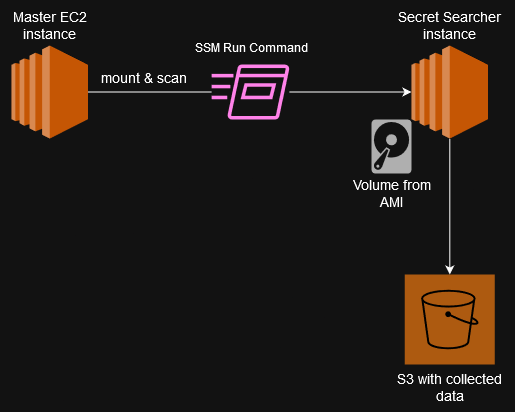

The diagram above was exported from draw.io. Its source (the exported page's mxGraphModel, read from the mxfile embedded in the PNG):
<mxGraphModel dx="1434" dy="774" grid="1" gridSize="10" guides="1" tooltips="1" connect="1" arrows="1" fold="1" page="1" pageScale="1" pageWidth="850" pageHeight="1100" math="0" shadow="0">
  <root>
    <mxCell id="0" />
    <mxCell id="1" parent="0" />
    <mxCell id="ozwyzYEl3AZ4HGxo1mAc-4" style="edgeStyle=orthogonalEdgeStyle;rounded=0;orthogonalLoop=1;jettySize=auto;html=1;" edge="1" parent="1" source="ozwyzYEl3AZ4HGxo1mAc-3" target="ozwyzYEl3AZ4HGxo1mAc-2">
      <mxGeometry relative="1" as="geometry" />
    </mxCell>
    <mxCell id="ozwyzYEl3AZ4HGxo1mAc-1" value="" style="outlineConnect=0;dashed=0;verticalLabelPosition=bottom;verticalAlign=top;align=center;html=1;shape=mxgraph.aws3.ec2;fillColor=#F58534;gradientColor=none;" vertex="1" parent="1">
      <mxGeometry x="240" y="161" width="76.5" height="93" as="geometry" />
    </mxCell>
    <mxCell id="ozwyzYEl3AZ4HGxo1mAc-13" style="edgeStyle=orthogonalEdgeStyle;rounded=0;orthogonalLoop=1;jettySize=auto;html=1;" edge="1" parent="1" source="ozwyzYEl3AZ4HGxo1mAc-2" target="ozwyzYEl3AZ4HGxo1mAc-11">
      <mxGeometry relative="1" as="geometry" />
    </mxCell>
    <mxCell id="ozwyzYEl3AZ4HGxo1mAc-2" value="" style="outlineConnect=0;dashed=0;verticalLabelPosition=bottom;verticalAlign=top;align=center;html=1;shape=mxgraph.aws3.ec2;fillColor=#F58534;gradientColor=none;" vertex="1" parent="1">
      <mxGeometry x="640" y="161" width="76.5" height="93" as="geometry" />
    </mxCell>
    <mxCell id="ozwyzYEl3AZ4HGxo1mAc-5" value="" style="edgeStyle=orthogonalEdgeStyle;rounded=0;orthogonalLoop=1;jettySize=auto;html=1;endArrow=none;endFill=0;" edge="1" parent="1" source="ozwyzYEl3AZ4HGxo1mAc-1" target="ozwyzYEl3AZ4HGxo1mAc-3">
      <mxGeometry relative="1" as="geometry">
        <mxPoint x="317" y="208" as="sourcePoint" />
        <mxPoint x="640" y="208" as="targetPoint" />
      </mxGeometry>
    </mxCell>
    <mxCell id="ozwyzYEl3AZ4HGxo1mAc-3" value="" style="sketch=0;outlineConnect=0;fontColor=#232F3E;gradientColor=none;fillColor=#E7157B;strokeColor=none;dashed=0;verticalLabelPosition=bottom;verticalAlign=top;align=center;html=1;fontSize=12;fontStyle=0;aspect=fixed;pointerEvents=1;shape=mxgraph.aws4.run_command;" vertex="1" parent="1">
      <mxGeometry x="440" y="180" width="78" height="55" as="geometry" />
    </mxCell>
    <mxCell id="ozwyzYEl3AZ4HGxo1mAc-6" value="&lt;div style=&quot;font-size: 14px;&quot;&gt;&lt;font style=&quot;font-size: 14px;&quot;&gt;Master EC2&lt;/font&gt;&lt;/div&gt;&lt;div style=&quot;font-size: 14px;&quot;&gt;&lt;font style=&quot;font-size: 14px;&quot;&gt;&lt;font style=&quot;font-size: 14px;&quot;&gt;instance&lt;/font&gt;&lt;br&gt;&lt;/font&gt;&lt;/div&gt;" style="text;html=1;align=center;verticalAlign=middle;resizable=0;points=[];autosize=1;strokeColor=none;fillColor=none;" vertex="1" parent="1">
      <mxGeometry x="228.25" y="116" width="100" height="50" as="geometry" />
    </mxCell>
    <mxCell id="ozwyzYEl3AZ4HGxo1mAc-7" value="&lt;div style=&quot;font-size: 14px;&quot;&gt;&lt;font style=&quot;font-size: 14px;&quot;&gt;Secret Searcher&lt;/font&gt;&lt;/div&gt;&lt;div style=&quot;font-size: 14px;&quot;&gt;&lt;font style=&quot;font-size: 14px;&quot;&gt;&lt;font style=&quot;font-size: 14px;&quot;&gt;instance&lt;/font&gt;&lt;br&gt;&lt;/font&gt;&lt;/div&gt;" style="text;html=1;align=center;verticalAlign=middle;resizable=0;points=[];autosize=1;strokeColor=none;fillColor=none;" vertex="1" parent="1">
      <mxGeometry x="613.25" y="116" width="130" height="50" as="geometry" />
    </mxCell>
    <mxCell id="ozwyzYEl3AZ4HGxo1mAc-8" value="" style="sketch=0;pointerEvents=1;shadow=0;dashed=0;html=1;strokeColor=none;fillColor=#505050;labelPosition=center;verticalLabelPosition=bottom;verticalAlign=top;outlineConnect=0;align=center;shape=mxgraph.office.devices.hard_disk;" vertex="1" parent="1">
      <mxGeometry x="600" y="235" width="40" height="54" as="geometry" />
    </mxCell>
    <mxCell id="ozwyzYEl3AZ4HGxo1mAc-9" value="&lt;div style=&quot;font-size: 14px;&quot;&gt;&lt;font style=&quot;font-size: 14px;&quot;&gt;Volume from&lt;/font&gt;&lt;/div&gt;&lt;div style=&quot;font-size: 14px;&quot;&gt;&lt;font style=&quot;font-size: 14px;&quot;&gt;&lt;font style=&quot;font-size: 14px;&quot;&gt;AMI&lt;/font&gt;&lt;br&gt;&lt;/font&gt;&lt;/div&gt;" style="text;html=1;align=center;verticalAlign=middle;resizable=0;points=[];autosize=1;strokeColor=none;fillColor=none;" vertex="1" parent="1">
      <mxGeometry x="570" y="284" width="100" height="50" as="geometry" />
    </mxCell>
    <mxCell id="ozwyzYEl3AZ4HGxo1mAc-10" value="&lt;font style=&quot;font-size: 14px;&quot;&gt;mount &amp;amp; scan&lt;/font&gt;" style="text;html=1;align=center;verticalAlign=middle;resizable=0;points=[];autosize=1;strokeColor=none;fillColor=none;" vertex="1" parent="1">
      <mxGeometry x="316.5" y="178" width="110" height="30" as="geometry" />
    </mxCell>
    <mxCell id="ozwyzYEl3AZ4HGxo1mAc-11" value="" style="sketch=0;pointerEvents=1;shadow=0;dashed=0;html=1;strokeColor=none;fillColor=#DF8C42;labelPosition=center;verticalLabelPosition=bottom;verticalAlign=top;align=center;outlineConnect=0;shape=mxgraph.veeam2.aws_s3;" vertex="1" parent="1">
      <mxGeometry x="633.25" y="390" width="90" height="90" as="geometry" />
    </mxCell>
    <mxCell id="ozwyzYEl3AZ4HGxo1mAc-14" value="&lt;div style=&quot;font-size: 14px;&quot;&gt;&lt;font style=&quot;font-size: 14px;&quot;&gt;S3 with collected&lt;/font&gt;&lt;/div&gt;&lt;div style=&quot;font-size: 14px;&quot;&gt;&lt;font style=&quot;font-size: 14px;&quot;&gt;data&lt;/font&gt;&lt;/div&gt;" style="text;html=1;align=center;verticalAlign=middle;resizable=0;points=[];autosize=1;strokeColor=none;fillColor=none;" vertex="1" parent="1">
      <mxGeometry x="613.25" y="478" width="130" height="50" as="geometry" />
    </mxCell>
    <mxCell id="ozwyzYEl3AZ4HGxo1mAc-15" value="SSM Run Command" style="text;html=1;align=center;verticalAlign=middle;resizable=0;points=[];autosize=1;strokeColor=none;fillColor=none;" vertex="1" parent="1">
      <mxGeometry x="410" y="148" width="140" height="30" as="geometry" />
    </mxCell>
  </root>
</mxGraphModel>